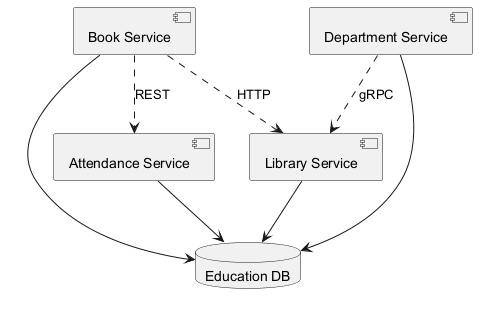

The diagram above was rendered by PlantUML. Its source (embedded in the PNG):
@startuml
skinparam backgroundColor #FFFFFF
skinparam classBackgroundColor #F3E5F5
skinparam classBorderColor #6A1B9A
component "Attendance Service" as C_AttendanceService
component "Book Service" as C_BookService
component "Library Service" as C_LibraryService
component "Department Service" as C_DepartmentService
database "Education DB" as DB_education
C_AttendanceService --> DB_education
C_BookService --> DB_education
C_LibraryService --> DB_education
C_DepartmentService --> DB_education
C_DepartmentService ..> C_LibraryService : gRPC
C_BookService ..> C_AttendanceService : REST
C_BookService ..> C_LibraryService : HTTP
@enduml